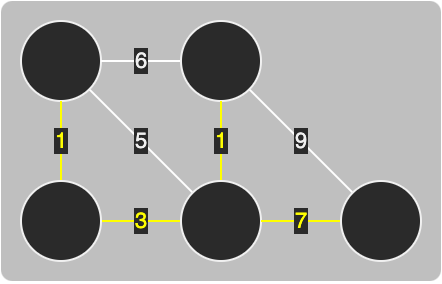

The diagram above was exported from draw.io. Its source (the exported page's mxGraphModel, read from the mxfile embedded in the PNG):
<mxGraphModel dx="757" dy="988" grid="1" gridSize="10" guides="1" tooltips="1" connect="1" arrows="1" fold="1" page="0" pageScale="1" pageWidth="827" pageHeight="1169" background="#ffffff" math="0" shadow="0">
  <root>
    <mxCell id="0" />
    <mxCell id="1" parent="0" />
    <mxCell id="2" value="" style="rounded=1;whiteSpace=wrap;html=1;strokeColor=none;fontSize=9;fillColor=default;opacity=30;arcSize=4;" vertex="1" parent="1">
      <mxGeometry x="1030" y="30" width="220" height="140" as="geometry" />
    </mxCell>
    <mxCell id="3" value="5" style="edgeStyle=none;rounded=0;orthogonalLoop=1;jettySize=auto;html=1;strokeColor=#FFFFFF;startArrow=none;startFill=0;endArrow=none;endFill=0;" edge="1" source="4" target="10" parent="1">
      <mxGeometry relative="1" as="geometry" />
    </mxCell>
    <mxCell id="4" value="" style="ellipse;whiteSpace=wrap;html=1;aspect=fixed;" vertex="1" parent="1">
      <mxGeometry x="1040" y="40" width="40" height="40" as="geometry" />
    </mxCell>
    <mxCell id="5" value="6" style="edgeStyle=none;rounded=0;orthogonalLoop=1;jettySize=auto;html=1;strokeColor=#FFFFFF;startArrow=none;startFill=0;endArrow=none;endFill=0;" edge="1" source="7" target="4" parent="1">
      <mxGeometry relative="1" as="geometry" />
    </mxCell>
    <mxCell id="6" value="9" style="edgeStyle=none;rounded=0;orthogonalLoop=1;jettySize=auto;html=1;strokeColor=#FFFFFF;startArrow=none;startFill=0;endArrow=none;endFill=0;" edge="1" source="7" target="14" parent="1">
      <mxGeometry relative="1" as="geometry" />
    </mxCell>
    <mxCell id="7" value="" style="ellipse;whiteSpace=wrap;html=1;aspect=fixed;" vertex="1" parent="1">
      <mxGeometry x="1120" y="40" width="40" height="40" as="geometry" />
    </mxCell>
    <mxCell id="8" value="3" style="edgeStyle=none;rounded=0;orthogonalLoop=1;jettySize=auto;html=1;strokeColor=#FFFF00;startArrow=none;startFill=0;endArrow=none;endFill=0;fontColor=#FFFF00;" edge="1" source="10" target="12" parent="1">
      <mxGeometry relative="1" as="geometry" />
    </mxCell>
    <mxCell id="9" value="1" style="edgeStyle=none;rounded=0;orthogonalLoop=1;jettySize=auto;html=1;strokeColor=#FFFF00;startArrow=none;startFill=0;endArrow=none;endFill=0;fontColor=#FFFF00;" edge="1" source="10" target="7" parent="1">
      <mxGeometry relative="1" as="geometry" />
    </mxCell>
    <mxCell id="10" value="" style="ellipse;whiteSpace=wrap;html=1;aspect=fixed;" vertex="1" parent="1">
      <mxGeometry x="1120" y="120" width="40" height="40" as="geometry" />
    </mxCell>
    <mxCell id="11" value="1" style="edgeStyle=none;rounded=0;orthogonalLoop=1;jettySize=auto;html=1;strokeColor=#FFFF00;startArrow=none;startFill=0;endArrow=none;endFill=0;fontColor=#FFFF00;" edge="1" source="12" target="4" parent="1">
      <mxGeometry relative="1" as="geometry" />
    </mxCell>
    <mxCell id="12" value="" style="ellipse;whiteSpace=wrap;html=1;aspect=fixed;" vertex="1" parent="1">
      <mxGeometry x="1040" y="120" width="40" height="40" as="geometry" />
    </mxCell>
    <mxCell id="13" value="7" style="edgeStyle=none;rounded=0;orthogonalLoop=1;jettySize=auto;html=1;strokeColor=#FFFF00;startArrow=none;startFill=0;endArrow=none;endFill=0;fontColor=#FFFF00;" edge="1" source="14" target="10" parent="1">
      <mxGeometry relative="1" as="geometry" />
    </mxCell>
    <mxCell id="14" value="" style="ellipse;whiteSpace=wrap;html=1;aspect=fixed;" vertex="1" parent="1">
      <mxGeometry x="1200" y="120" width="40" height="40" as="geometry" />
    </mxCell>
  </root>
</mxGraphModel>